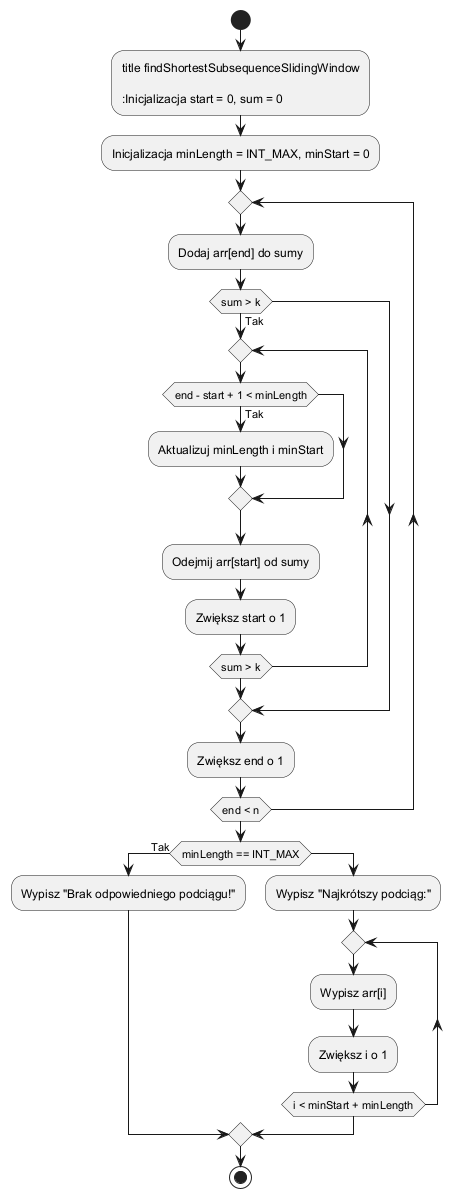

The diagram above was rendered by PlantUML. Its source (embedded in the PNG):
@startuml
start
:title findShortestSubsequenceSlidingWindow

:Inicjalizacja start = 0, sum = 0;
:Inicjalizacja minLength = INT_MAX, minStart = 0;

repeat
    :Dodaj arr[end] do sumy;
    if (sum > k) then (Tak)
        repeat
            if (end - start + 1 < minLength) then (Tak)
                :Aktualizuj minLength i minStart;
            endif
            :Odejmij arr[start] od sumy;
            :Zwiększ start o 1;
        repeat while (sum > k)
    endif
    :Zwiększ end o 1;
repeat while (end < n)

if (minLength == INT_MAX) then (Tak)
    :Wypisz "Brak odpowiedniego podciągu!";
else
    :Wypisz "Najkrótszy podciąg:";
    repeat
        :Wypisz arr[i];
        :Zwiększ i o 1;
    repeat while (i < minStart + minLength)
endif

stop
@enduml